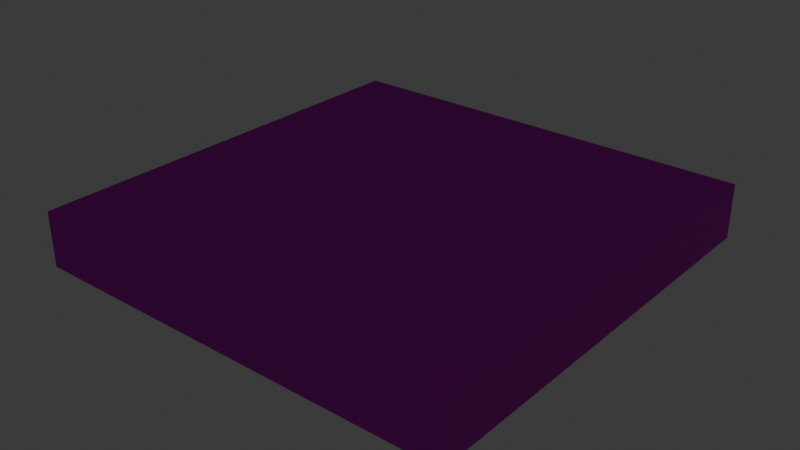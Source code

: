 # Source: testroom.blend  (saved by Blender 4.3.32; exported with 4.5.12 LTS)
import bpy
from mathutils import Matrix  # noqa: F401  (used for matrix-valued properties, if any)

bpy.ops.wm.read_factory_settings(use_empty=True)
scene = bpy.context.scene
scene.name = 'Scene'

# ---- collections
col_collection = bpy.data.collections.new('Collection'); scene.collection.children.link(col_collection)

# ---- images (referenced by path relative to the original .blend; pixels are not part of the script)
import os
ASSET_DIR = os.environ.get("B2B_ASSET_DIR", "")  # directory of the original .blend (textures are referenced by path, not embedded)
HERE = os.path.dirname(os.path.abspath(__file__))  # packed textures are extracted next to this script under _unpacked/

def load_image(name, relpath, width, height, colorspace="sRGB"):
    """Load a texture the original file referenced (path relative to the .blend, or extracted next to this script)."""
    p = next((c for c in (os.path.join(HERE, relpath), os.path.join(ASSET_DIR, relpath)) if relpath and os.path.exists(c)), "")
    if p:
        img = bpy.data.images.load(p, check_existing=True)
        img.name = name
    else:  # same state as the original file: an image datablock whose file is absent (Cycles renders it pink)
        img = bpy.data.images.new(name, width, height)
        img.source = "FILE"
        img.filepath = "//" + (relpath or name)
    img.colorspace_settings.name = colorspace
    return img
img_rocks_1k_diffuse_png = load_image('rocks-1k-diffuse.png', 'rocks-1k-diffuse.png', 1024, 1024, 'sRGB')
img_rocks_1k_normal_png = load_image('rocks-1k-normal.png', 'rocks-1k-normal.png', 1024, 1024, 'sRGB')

# ---- materials (node trees are filled in below, after node groups)
mat_material = bpy.data.materials.new('Material')
mat_material.alpha_threshold = 0.0
mat_material.roughness = 0.5
mat_material.line_color = (0.0, 0.0, 0.0, 1.0)

# ---- material node trees
mat_material.use_nodes = True; mat_material.node_tree.nodes.clear()
_N = mat_material.node_tree.nodes; _L = mat_material.node_tree.links
n0 = _N.new('ShaderNodeOutputMaterial'); n0.name = 'Material Output'; n0.location = (59, 276)
n1 = _N.new('ShaderNodeBsdfPrincipled'); n1.name = 'Principled BSDF'; n1.location = (-231, 276)
n1.inputs[2].default_value = 1.0
n1.inputs[3].default_value = 1.45
n2 = _N.new('ShaderNodeTexImage'); n2.name = 'Image Texture'; n2.location = (-650, 364)
n2.image = img_rocks_1k_diffuse_png
n3 = _N.new('ShaderNodeTexImage'); n3.name = 'Image Texture.001'; n3.location = (-820, 66)
n3.image = img_rocks_1k_normal_png
n4 = _N.new('ShaderNodeNormalMap'); n4.name = 'Normal Map'; n4.location = (-491, 47)
_L.new(n1.outputs[0], n0.inputs[0])
_L.new(n3.outputs[0], n4.inputs[1])
_L.new(n4.outputs[0], n1.inputs[5])
_L.new(n2.outputs[0], n1.inputs[0])
n0.is_active_output = True

# ---- world
world_world = bpy.data.worlds.new('World'); scene.world = world_world
world_world.use_nodes = True; world_world.node_tree.nodes.clear()
_N = world_world.node_tree.nodes; _L = world_world.node_tree.links
n0 = _N.new('ShaderNodeOutputWorld'); n0.name = 'World Output'; n0.location = (300, 300)
n1 = _N.new('ShaderNodeBackground'); n1.name = 'Background'; n1.location = (10, 300)
n1.inputs[0].default_value = (0.05088, 0.05088, 0.05088, 1.0)
_L.new(n1.outputs[0], n0.inputs[0])
n0.is_active_output = True
world_world.color = (0.05088, 0.05088, 0.05088)
world_world.sun_shadow_jitter_overblur = 0.0

# ---- lights
light_point = bpy.data.lights.new('Point', 'POINT')
light_point.color = (1.0, 0.9193, 0.7006)
light_point.use_custom_distance = True
light_point.cutoff_distance = 10.0
light_point.energy = 1043.0
light_point.shadow_soft_size = 0.05
light_point.shadow_jitter_overblur = 7.544

# ---- meshes
me_cube = bpy.data.meshes.new('Cube')
me_cube.from_pydata([(20.0, 20.0, 4.073), (20.0, 20.0, -1.0), (20.0, -20.0, 4.073), (20.0, -20.0, -1.0), (-20.0, 20.0, 4.073), (-20.0, 20.0, -1.0), (-20.0, -20.0, 4.073), (-20.0, -20.0, -1.0), (-0.5546, -4.5, -1.0), (-0.75, -4.305, -1.0), (-0.6928, -4.443, -1.0), (-0.5546, -4.5, 1.805), (-0.5546, -4.305, 2.0), (-0.75, -4.305, 1.805), (-0.5546, -4.443, 1.943), (-0.6674, -4.417, 1.917), (-0.6928, -4.305, 1.943), (-0.6928, -4.443, 1.805), (-0.75, 4.305, -1.0), (-0.5546, 4.5, -1.0), (-0.6928, 4.443, -1.0), (-0.5546, 4.305, 2.0), (-0.5546, 4.5, 1.805), (-0.75, 4.305, 1.805), (-0.5546, 4.443, 1.943), (-0.6674, 4.417, 1.917), (-0.6928, 4.443, 1.805), (-0.6928, 4.305, 1.943), (0.75, -4.305, -1.0), (0.5546, -4.5, -1.0), (0.6928, -4.443, -1.0), (0.5546, -4.305, 2.0), (0.5546, -4.5, 1.805), (0.75, -4.305, 1.805), (0.5546, -4.443, 1.943), (0.6674, -4.417, 1.917), (0.6928, -4.443, 1.805), (0.6928, -4.305, 1.943), (0.5546, 4.5, -1.0), (0.75, 4.305, -1.0), (0.6928, 4.443, -1.0), (0.5546, 4.305, 2.0), (0.75, 4.305, 1.805), (0.5546, 4.5, 1.805), (0.6928, 4.305, 1.943), (0.6674, 4.417, 1.917), (0.6928, 4.443, 1.805), (0.5546, 4.443, 1.943)], [], [(2, 4, 0), (7, 2, 3), (5, 6, 7), (7, 1, 5), (3, 0, 1), (1, 4, 5), (32, 8, 29), (42, 28, 39), (21, 31, 41), (13, 18, 9), (22, 38, 19), (11, 15, 17), (12, 15, 14), (13, 15, 16), (21, 25, 27), (22, 25, 24), (23, 25, 26), (31, 35, 37), (32, 35, 34), (33, 35, 36), (41, 45, 47), (42, 45, 44), (43, 45, 46), (11, 10, 8), (17, 9, 10), (21, 16, 12), (27, 13, 16), (19, 26, 22), (20, 23, 26), (41, 24, 21), (47, 22, 24), (39, 46, 42), (40, 43, 46), (31, 44, 41), (37, 42, 44), (29, 36, 32), (30, 33, 36), (12, 34, 31), (14, 32, 34), (18, 38, 39), (2, 6, 4), (7, 6, 2), (5, 4, 6), (7, 3, 1), (3, 2, 0), (1, 0, 4), (32, 11, 8), (42, 33, 28), (21, 12, 31), (13, 23, 18), (22, 43, 38), (11, 14, 15), (12, 16, 15), (13, 17, 15), (21, 24, 25), (22, 26, 25), (23, 27, 25), (31, 34, 35), (32, 36, 35), (33, 37, 35), (41, 44, 45), (42, 46, 45), (43, 47, 45), (11, 17, 10), (17, 13, 9), (21, 27, 16), (27, 23, 13), (19, 20, 26), (20, 18, 23), (41, 47, 24), (47, 43, 22), (39, 40, 46), (40, 38, 43), (31, 37, 44), (37, 33, 42), (29, 30, 36), (30, 28, 33), (12, 14, 34), (14, 11, 32), (9, 18, 39), (18, 20, 19), (38, 18, 19), (38, 40, 39), (39, 28, 9), (28, 30, 29), (9, 28, 8), (29, 8, 28), (8, 10, 9)])
_uv = me_cube.uv_layers.new(name='UVMap')
_uv.uv.foreach_set('vector', [-1.49, 2.49, 2.494, -1.493, -1.49, -1.493, 5.0, 0.9999, 9.996e-05, 0.0001001, 0.0001, 0.9999, 5.0, 0.9999, 9.998e-05, 0.0001001, 0.0001, 0.9999, -1.499, 2.498, 2.498, -1.494, -1.499, -1.494, 5.0, 0.9999, 0.0001, 0.0001004, 0.0001, 0.9999, 5.0, 0.9999, 0.0001001, 0.0001, 0.0001002, 0.9999, 0.6087, 0.7826, 0.375, 0.9674, 0.375, 0.7826, 0.6087, 0.5054, 0.375, 0.7446, 0.375, 0.5054, 0.8424, 0.5054, 0.6576, 0.7446, 0.6576, 0.5054, 0.6087, 0.005427, 0.375, 0.2446, 0.375, 0.005427, 0.6087, 0.2826, 0.375, 0.4674, 0.375, 0.2826, 0.6087, 0.9674, 0.625, 0.9862, 0.6087, 1.0, 0.8424, 0.7446, 0.875, 0.7477, 0.8424, 0.75, 0.6087, 0.005427, 0.6181, 0.0, 0.625, 0.005427, 0.8424, 0.5054, 0.8612, 0.5, 0.875, 0.5054, 0.6087, 0.2826, 0.6181, 0.25, 0.625, 0.2826, 0.6087, 0.2446, 0.625, 0.2477, 0.6087, 0.25, 0.6576, 0.7446, 0.6273, 0.7492, 0.625, 0.7446, 0.6087, 0.7826, 0.6273, 0.7492, 0.625, 0.7826, 0.6087, 0.7446, 0.6273, 0.7492, 0.6087, 0.75, 0.6576, 0.5054, 0.6227, 0.4962, 0.6576, 0.5, 0.6087, 0.5054, 0.6227, 0.4962, 0.625, 0.5054, 0.6087, 0.4674, 0.6227, 0.4962, 0.6087, 0.5, 0.6087, 0.9674, 0.375, 1.0, 0.375, 0.9674, 0.6087, 0.0, 0.375, 0.005427, 0.375, 0.0, 0.8424, 0.5054, 0.875, 0.7446, 0.8424, 0.7446, 0.625, 0.2446, 0.6087, 0.005427, 0.625, 0.005427, 0.375, 0.2826, 0.6087, 0.25, 0.6087, 0.2826, 0.375, 0.25, 0.6087, 0.2446, 0.6087, 0.25, 0.6576, 0.5054, 0.8424, 0.5, 0.8424, 0.5054, 0.625, 0.4674, 0.6087, 0.2826, 0.625, 0.2826, 0.375, 0.5054, 0.6087, 0.5, 0.6087, 0.5054, 0.375, 0.5, 0.6087, 0.4674, 0.6087, 0.5, 0.6576, 0.7446, 0.625, 0.5054, 0.6576, 0.5054, 0.625, 0.7446, 0.6087, 0.5054, 0.625, 0.5054, 0.375, 0.7826, 0.6087, 0.75, 0.6087, 0.7826, 0.375, 0.75, 0.6087, 0.7446, 0.6087, 0.75, 0.8424, 0.7446, 0.6576, 0.75, 0.6576, 0.7446, 0.625, 0.9674, 0.6087, 0.7826, 0.625, 0.7826, 0.125, 0.5054, 0.3424, 0.5, 0.375, 0.5054, -1.49, 2.49, 2.494, 2.49, 2.494, -1.493, 5.0, 0.9999, 5.0, 0.0001001, 9.996e-05, 0.0001001, 5.0, 0.9999, 5.0, 0.0001001, 9.998e-05, 0.0001001, -1.499, 2.498, 2.498, 2.498, 2.498, -1.494, 5.0, 0.9999, 5.0, 0.0001003, 0.0001, 0.0001004, 5.0, 0.9999, 5.0, 9.995e-05, 0.0001001, 0.0001, 0.6087, 0.7826, 0.6087, 0.9674, 0.375, 0.9674, 0.6087, 0.5054, 0.6087, 0.7446, 0.375, 0.7446, 0.8424, 0.5054, 0.8424, 0.7446, 0.6576, 0.7446, 0.6087, 0.005427, 0.6087, 0.2446, 0.375, 0.2446, 0.6087, 0.2826, 0.6087, 0.4674, 0.375, 0.4674, 0.6087, 0.9674, 0.625, 0.9674, 0.625, 0.9862, 0.8424, 0.7446, 0.875, 0.7446, 0.875, 0.7477, 0.6087, 0.005427, 0.6087, 0.0, 0.6181, 0.0, 0.8424, 0.5054, 0.8424, 0.5, 0.8612, 0.5, 0.6087, 0.2826, 0.6087, 0.25, 0.6181, 0.25, 0.6087, 0.2446, 0.625, 0.2446, 0.625, 0.2477, 0.6576, 0.7446, 0.6576, 0.75, 0.6273, 0.7492, 0.6087, 0.7826, 0.6087, 0.75, 0.6273, 0.7492, 0.6087, 0.7446, 0.625, 0.7446, 0.6273, 0.7492, 0.6576, 0.5054, 0.625, 0.5054, 0.6227, 0.4962, 0.6087, 0.5054, 0.6087, 0.5, 0.6227, 0.4962, 0.6087, 0.4674, 0.625, 0.4674, 0.6227, 0.4962, 0.6087, 0.9674, 0.6087, 1.0, 0.375, 1.0, 0.6087, 0.0, 0.6087, 0.005427, 0.375, 0.005427, 0.8424, 0.5054, 0.875, 0.5054, 0.875, 0.7446, 0.625, 0.2446, 0.6087, 0.2446, 0.6087, 0.005427, 0.375, 0.2826, 0.375, 0.25, 0.6087, 0.25, 0.375, 0.25, 0.375, 0.2446, 0.6087, 0.2446, 0.6576, 0.5054, 0.6576, 0.5, 0.8424, 0.5, 0.625, 0.4674, 0.6087, 0.4674, 0.6087, 0.2826, 0.375, 0.5054, 0.375, 0.5, 0.6087, 0.5, 0.375, 0.5, 0.375, 0.4674, 0.6087, 0.4674, 0.6576, 0.7446, 0.625, 0.7446, 0.625, 0.5054, 0.625, 0.7446, 0.6087, 0.7446, 0.6087, 0.5054, 0.375, 0.7826, 0.375, 0.75, 0.6087, 0.75, 0.375, 0.75, 0.375, 0.7446, 0.6087, 0.7446, 0.8424, 0.7446, 0.8424, 0.75, 0.6576, 0.75, 0.625, 0.9674, 0.6087, 0.9674, 0.6087, 0.7826, 0.125, 0.7446, 0.125, 0.5054, 0.375, 0.5054, 0.125, 0.5054, 0.1345, 0.5016, 0.1576, 0.5, 0.3424, 0.5, 0.125, 0.5054, 0.1576, 0.5, 0.3424, 0.5, 0.3655, 0.5016, 0.375, 0.5054, 0.375, 0.5054, 0.375, 0.7446, 0.125, 0.7446, 0.375, 0.7446, 0.3655, 0.7484, 0.3424, 0.75, 0.125, 0.7446, 0.375, 0.7446, 0.1576, 0.75, 0.3424, 0.75, 0.1576, 0.75, 0.375, 0.7446, 0.1576, 0.75, 0.1345, 0.7484, 0.125, 0.7446])
me_cube.materials.append(mat_material)
me_cube.use_mirror_vertex_groups = False
me_cube.update()

# ---- objects
ob_cube = bpy.data.objects.new('Cube', me_cube)
ob_point = bpy.data.objects.new('Point', light_point)

# ---- transforms, parenting, visibility, modifiers, constraints
ob_cube.location = (0.0, 0.0, 1.0)
ob_cube.lock_rotations_4d = False
ob_cube.empty_display_type = 'ARROWS'
ob_cube.lineart.crease_threshold = 0.0
ob_point.location = (-4.354, 0.147, 3.673)

# ---- collection membership
col_collection.objects.link(ob_cube)
col_collection.objects.link(ob_point)

# ---- scene / render settings (as saved in the file)
scene.frame_start = 1; scene.frame_end = 250; scene.frame_set(1)
scene.render.engine = 'BLENDER_EEVEE_NEXT'
bpy.context.view_layer.update()

# ---- added for rendering (the .blend has no active camera): camera
cam_auto = bpy.data.cameras.new('AutoCamera')
cam_auto.lens = 50.0
cam_auto.sensor_width = 36.0
cam_auto.clip_end = 1000.0
ob_auto_camera = bpy.data.objects.new('AutoCamera', cam_auto)
scene.collection.objects.link(ob_auto_camera)
ob_auto_camera.location = (52.5486, -63.0583, 44.5751)
ob_auto_camera.rotation_euler = (1.09748, -7.21219e-08, 0.694738)
scene.camera = ob_auto_camera
bpy.context.view_layer.update()
